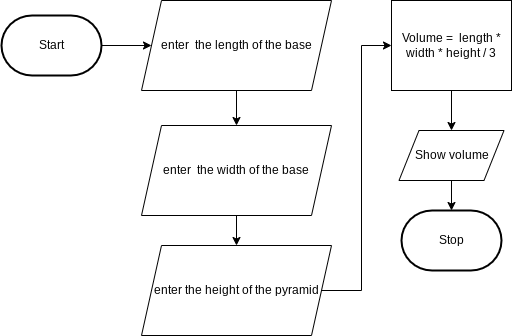

The diagram above was exported from draw.io. Its source (the exported page's mxGraphModel, read from the mxfile embedded in the PNG):
<mxGraphModel dx="1086" dy="743" grid="1" gridSize="10" guides="1" tooltips="1" connect="1" arrows="1" fold="1" page="1" pageScale="1" pageWidth="850" pageHeight="1100" math="0" shadow="0">
  <root>
    <mxCell id="0" />
    <mxCell id="1" parent="0" />
    <mxCell id="10" style="edgeStyle=orthogonalEdgeStyle;html=1;exitX=1;exitY=0.5;exitDx=0;exitDy=0;exitPerimeter=0;rounded=0;" edge="1" parent="1" source="2" target="5">
      <mxGeometry relative="1" as="geometry" />
    </mxCell>
    <mxCell id="2" value="Start" style="strokeWidth=2;html=1;shape=mxgraph.flowchart.terminator;whiteSpace=wrap;" parent="1" vertex="1">
      <mxGeometry x="70" y="180" width="100" height="60" as="geometry" />
    </mxCell>
    <mxCell id="3" value="Stop" style="strokeWidth=2;html=1;shape=mxgraph.flowchart.terminator;whiteSpace=wrap;" parent="1" vertex="1">
      <mxGeometry x="470" y="375" width="100" height="60" as="geometry" />
    </mxCell>
    <mxCell id="13" style="edgeStyle=orthogonalEdgeStyle;rounded=0;html=1;" edge="1" parent="1" source="5" target="11">
      <mxGeometry relative="1" as="geometry" />
    </mxCell>
    <mxCell id="5" value="enter&amp;nbsp; the length of the base" style="shape=parallelogram;perimeter=parallelogramPerimeter;whiteSpace=wrap;html=1;fixedSize=1;" vertex="1" parent="1">
      <mxGeometry x="210" y="165" width="190" height="90" as="geometry" />
    </mxCell>
    <mxCell id="15" style="edgeStyle=orthogonalEdgeStyle;rounded=0;html=1;exitX=0.5;exitY=1;exitDx=0;exitDy=0;" edge="1" parent="1" source="11" target="14">
      <mxGeometry relative="1" as="geometry" />
    </mxCell>
    <mxCell id="11" value="enter&amp;nbsp; the width of the base" style="shape=parallelogram;perimeter=parallelogramPerimeter;whiteSpace=wrap;html=1;fixedSize=1;" vertex="1" parent="1">
      <mxGeometry x="210" y="290" width="190" height="90" as="geometry" />
    </mxCell>
    <mxCell id="26" style="edgeStyle=orthogonalEdgeStyle;shape=connector;rounded=0;html=1;exitX=1;exitY=0.5;exitDx=0;exitDy=0;entryX=0;entryY=0.5;entryDx=0;entryDy=0;labelBackgroundColor=default;strokeColor=default;fontFamily=Helvetica;fontSize=11;fontColor=default;endArrow=classic;" edge="1" parent="1" source="14" target="17">
      <mxGeometry relative="1" as="geometry" />
    </mxCell>
    <mxCell id="14" value="enter the height of the pyramid" style="shape=parallelogram;perimeter=parallelogramPerimeter;whiteSpace=wrap;html=1;fixedSize=1;" vertex="1" parent="1">
      <mxGeometry x="210" y="410" width="190" height="90" as="geometry" />
    </mxCell>
    <mxCell id="20" style="edgeStyle=orthogonalEdgeStyle;rounded=0;html=1;exitX=0.5;exitY=1;exitDx=0;exitDy=0;" edge="1" parent="1" source="17" target="18">
      <mxGeometry relative="1" as="geometry" />
    </mxCell>
    <mxCell id="17" value="Volume =&amp;nbsp; length * width * height / 3" style="rounded=0;whiteSpace=wrap;html=1;" vertex="1" parent="1">
      <mxGeometry x="460" y="165" width="120" height="90" as="geometry" />
    </mxCell>
    <mxCell id="21" style="edgeStyle=orthogonalEdgeStyle;shape=connector;rounded=0;html=1;exitX=0.5;exitY=1;exitDx=0;exitDy=0;entryX=0.5;entryY=0;entryDx=0;entryDy=0;entryPerimeter=0;labelBackgroundColor=default;strokeColor=default;fontFamily=Helvetica;fontSize=11;fontColor=default;endArrow=classic;" edge="1" parent="1" source="18" target="3">
      <mxGeometry relative="1" as="geometry" />
    </mxCell>
    <mxCell id="18" value="Show volume" style="shape=parallelogram;perimeter=parallelogramPerimeter;whiteSpace=wrap;html=1;fixedSize=1;" vertex="1" parent="1">
      <mxGeometry x="467.5" y="295" width="105" height="50" as="geometry" />
    </mxCell>
  </root>
</mxGraphModel>